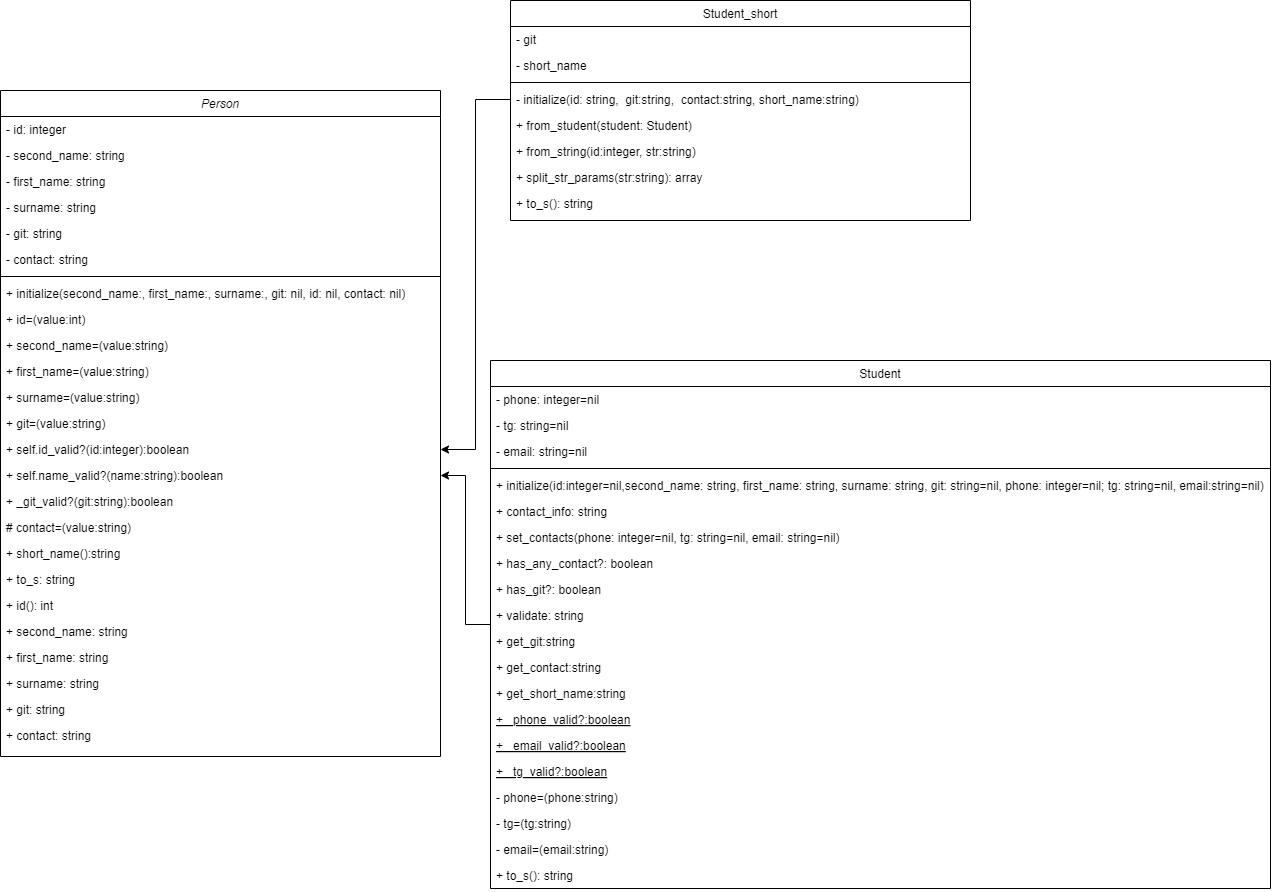

The diagram above was exported from draw.io. Its source (the exported page's mxGraphModel, read from the mxfile embedded in the PNG):
<mxGraphModel dx="1167" dy="674" grid="1" gridSize="10" guides="1" tooltips="1" connect="1" arrows="1" fold="1" page="1" pageScale="1" pageWidth="827" pageHeight="1169" math="0" shadow="0">
  <root>
    <mxCell id="0" />
    <mxCell id="1" parent="0" />
    <mxCell id="Niq8xGgrHxS081dB615K-1" value="Person" style="swimlane;fontStyle=2;align=center;verticalAlign=top;childLayout=stackLayout;horizontal=1;startSize=26;horizontalStack=0;resizeParent=1;resizeLast=0;collapsible=1;marginBottom=0;rounded=0;shadow=0;strokeWidth=1;" vertex="1" parent="1">
      <mxGeometry y="130" width="440" height="666" as="geometry">
        <mxRectangle x="230" y="140" width="160" height="26" as="alternateBounds" />
      </mxGeometry>
    </mxCell>
    <mxCell id="Niq8xGgrHxS081dB615K-2" value="- id: integer" style="text;align=left;verticalAlign=top;spacingLeft=4;spacingRight=4;overflow=hidden;rotatable=0;points=[[0,0.5],[1,0.5]];portConstraint=eastwest;" vertex="1" parent="Niq8xGgrHxS081dB615K-1">
      <mxGeometry y="26" width="440" height="26" as="geometry" />
    </mxCell>
    <mxCell id="Niq8xGgrHxS081dB615K-3" value="- second_name: string" style="text;align=left;verticalAlign=top;spacingLeft=4;spacingRight=4;overflow=hidden;rotatable=0;points=[[0,0.5],[1,0.5]];portConstraint=eastwest;rounded=0;shadow=0;html=0;" vertex="1" parent="Niq8xGgrHxS081dB615K-1">
      <mxGeometry y="52" width="440" height="26" as="geometry" />
    </mxCell>
    <mxCell id="Niq8xGgrHxS081dB615K-4" value="- first_name: string" style="text;align=left;verticalAlign=top;spacingLeft=4;spacingRight=4;overflow=hidden;rotatable=0;points=[[0,0.5],[1,0.5]];portConstraint=eastwest;rounded=0;shadow=0;html=0;" vertex="1" parent="Niq8xGgrHxS081dB615K-1">
      <mxGeometry y="78" width="440" height="26" as="geometry" />
    </mxCell>
    <mxCell id="Niq8xGgrHxS081dB615K-5" value="- surname: string" style="text;align=left;verticalAlign=top;spacingLeft=4;spacingRight=4;overflow=hidden;rotatable=0;points=[[0,0.5],[1,0.5]];portConstraint=eastwest;rounded=0;shadow=0;html=0;" vertex="1" parent="Niq8xGgrHxS081dB615K-1">
      <mxGeometry y="104" width="440" height="26" as="geometry" />
    </mxCell>
    <mxCell id="Niq8xGgrHxS081dB615K-6" value="- git: string" style="text;align=left;verticalAlign=top;spacingLeft=4;spacingRight=4;overflow=hidden;rotatable=0;points=[[0,0.5],[1,0.5]];portConstraint=eastwest;rounded=0;shadow=0;html=0;" vertex="1" parent="Niq8xGgrHxS081dB615K-1">
      <mxGeometry y="130" width="440" height="26" as="geometry" />
    </mxCell>
    <mxCell id="Niq8xGgrHxS081dB615K-7" value="- contact: string" style="text;align=left;verticalAlign=top;spacingLeft=4;spacingRight=4;overflow=hidden;rotatable=0;points=[[0,0.5],[1,0.5]];portConstraint=eastwest;rounded=0;shadow=0;html=0;" vertex="1" parent="Niq8xGgrHxS081dB615K-1">
      <mxGeometry y="156" width="440" height="26" as="geometry" />
    </mxCell>
    <mxCell id="Niq8xGgrHxS081dB615K-8" value="" style="line;html=1;strokeWidth=1;align=left;verticalAlign=middle;spacingTop=-1;spacingLeft=3;spacingRight=3;rotatable=0;labelPosition=right;points=[];portConstraint=eastwest;" vertex="1" parent="Niq8xGgrHxS081dB615K-1">
      <mxGeometry y="182" width="440" height="8" as="geometry" />
    </mxCell>
    <mxCell id="Niq8xGgrHxS081dB615K-9" value="+ initialize(second_name:, first_name:, surname:, git: nil, id: nil, contact: nil)" style="text;align=left;verticalAlign=top;spacingLeft=4;spacingRight=4;overflow=hidden;rotatable=0;points=[[0,0.5],[1,0.5]];portConstraint=eastwest;" vertex="1" parent="Niq8xGgrHxS081dB615K-1">
      <mxGeometry y="190" width="440" height="26" as="geometry" />
    </mxCell>
    <mxCell id="Niq8xGgrHxS081dB615K-10" value="+ id=(value:int)" style="text;align=left;verticalAlign=top;spacingLeft=4;spacingRight=4;overflow=hidden;rotatable=0;points=[[0,0.5],[1,0.5]];portConstraint=eastwest;" vertex="1" parent="Niq8xGgrHxS081dB615K-1">
      <mxGeometry y="216" width="440" height="26" as="geometry" />
    </mxCell>
    <mxCell id="Niq8xGgrHxS081dB615K-11" value="+ second_name=(value:string)" style="text;align=left;verticalAlign=top;spacingLeft=4;spacingRight=4;overflow=hidden;rotatable=0;points=[[0,0.5],[1,0.5]];portConstraint=eastwest;" vertex="1" parent="Niq8xGgrHxS081dB615K-1">
      <mxGeometry y="242" width="440" height="26" as="geometry" />
    </mxCell>
    <mxCell id="Niq8xGgrHxS081dB615K-12" value="+ first_name=(value:string)" style="text;align=left;verticalAlign=top;spacingLeft=4;spacingRight=4;overflow=hidden;rotatable=0;points=[[0,0.5],[1,0.5]];portConstraint=eastwest;" vertex="1" parent="Niq8xGgrHxS081dB615K-1">
      <mxGeometry y="268" width="440" height="26" as="geometry" />
    </mxCell>
    <mxCell id="Niq8xGgrHxS081dB615K-13" value="+ surname=(value:string)" style="text;align=left;verticalAlign=top;spacingLeft=4;spacingRight=4;overflow=hidden;rotatable=0;points=[[0,0.5],[1,0.5]];portConstraint=eastwest;" vertex="1" parent="Niq8xGgrHxS081dB615K-1">
      <mxGeometry y="294" width="440" height="26" as="geometry" />
    </mxCell>
    <mxCell id="Niq8xGgrHxS081dB615K-14" value="+ git=(value:string)" style="text;align=left;verticalAlign=top;spacingLeft=4;spacingRight=4;overflow=hidden;rotatable=0;points=[[0,0.5],[1,0.5]];portConstraint=eastwest;" vertex="1" parent="Niq8xGgrHxS081dB615K-1">
      <mxGeometry y="320" width="440" height="26" as="geometry" />
    </mxCell>
    <mxCell id="Niq8xGgrHxS081dB615K-15" value="+ self.id_valid?(id:integer):boolean" style="text;align=left;verticalAlign=top;spacingLeft=4;spacingRight=4;overflow=hidden;rotatable=0;points=[[0,0.5],[1,0.5]];portConstraint=eastwest;" vertex="1" parent="Niq8xGgrHxS081dB615K-1">
      <mxGeometry y="346" width="440" height="26" as="geometry" />
    </mxCell>
    <mxCell id="Niq8xGgrHxS081dB615K-16" value="+ self.name_valid?(name:string):boolean" style="text;align=left;verticalAlign=top;spacingLeft=4;spacingRight=4;overflow=hidden;rotatable=0;points=[[0,0.5],[1,0.5]];portConstraint=eastwest;" vertex="1" parent="Niq8xGgrHxS081dB615K-1">
      <mxGeometry y="372" width="440" height="26" as="geometry" />
    </mxCell>
    <mxCell id="Niq8xGgrHxS081dB615K-17" value="+ _git_valid?(git:string):boolean" style="text;align=left;verticalAlign=top;spacingLeft=4;spacingRight=4;overflow=hidden;rotatable=0;points=[[0,0.5],[1,0.5]];portConstraint=eastwest;" vertex="1" parent="Niq8xGgrHxS081dB615K-1">
      <mxGeometry y="398" width="440" height="26" as="geometry" />
    </mxCell>
    <mxCell id="Niq8xGgrHxS081dB615K-18" value="# contact=(value:string)" style="text;align=left;verticalAlign=top;spacingLeft=4;spacingRight=4;overflow=hidden;rotatable=0;points=[[0,0.5],[1,0.5]];portConstraint=eastwest;" vertex="1" parent="Niq8xGgrHxS081dB615K-1">
      <mxGeometry y="424" width="440" height="26" as="geometry" />
    </mxCell>
    <mxCell id="Niq8xGgrHxS081dB615K-19" value="+ short_name():string" style="text;align=left;verticalAlign=top;spacingLeft=4;spacingRight=4;overflow=hidden;rotatable=0;points=[[0,0.5],[1,0.5]];portConstraint=eastwest;" vertex="1" parent="Niq8xGgrHxS081dB615K-1">
      <mxGeometry y="450" width="440" height="26" as="geometry" />
    </mxCell>
    <mxCell id="Niq8xGgrHxS081dB615K-20" value="+ to_s: string" style="text;align=left;verticalAlign=top;spacingLeft=4;spacingRight=4;overflow=hidden;rotatable=0;points=[[0,0.5],[1,0.5]];portConstraint=eastwest;" vertex="1" parent="Niq8xGgrHxS081dB615K-1">
      <mxGeometry y="476" width="440" height="26" as="geometry" />
    </mxCell>
    <mxCell id="Niq8xGgrHxS081dB615K-21" value="+ id(): int" style="text;align=left;verticalAlign=top;spacingLeft=4;spacingRight=4;overflow=hidden;rotatable=0;points=[[0,0.5],[1,0.5]];portConstraint=eastwest;" vertex="1" parent="Niq8xGgrHxS081dB615K-1">
      <mxGeometry y="502" width="440" height="26" as="geometry" />
    </mxCell>
    <mxCell id="Niq8xGgrHxS081dB615K-22" value="+ second_name: string" style="text;align=left;verticalAlign=top;spacingLeft=4;spacingRight=4;overflow=hidden;rotatable=0;points=[[0,0.5],[1,0.5]];portConstraint=eastwest;" vertex="1" parent="Niq8xGgrHxS081dB615K-1">
      <mxGeometry y="528" width="440" height="26" as="geometry" />
    </mxCell>
    <mxCell id="Niq8xGgrHxS081dB615K-23" value="+ first_name: string" style="text;align=left;verticalAlign=top;spacingLeft=4;spacingRight=4;overflow=hidden;rotatable=0;points=[[0,0.5],[1,0.5]];portConstraint=eastwest;" vertex="1" parent="Niq8xGgrHxS081dB615K-1">
      <mxGeometry y="554" width="440" height="26" as="geometry" />
    </mxCell>
    <mxCell id="Niq8xGgrHxS081dB615K-24" value="+ surname: string" style="text;align=left;verticalAlign=top;spacingLeft=4;spacingRight=4;overflow=hidden;rotatable=0;points=[[0,0.5],[1,0.5]];portConstraint=eastwest;" vertex="1" parent="Niq8xGgrHxS081dB615K-1">
      <mxGeometry y="580" width="440" height="26" as="geometry" />
    </mxCell>
    <mxCell id="Niq8xGgrHxS081dB615K-25" value="+ git: string" style="text;align=left;verticalAlign=top;spacingLeft=4;spacingRight=4;overflow=hidden;rotatable=0;points=[[0,0.5],[1,0.5]];portConstraint=eastwest;" vertex="1" parent="Niq8xGgrHxS081dB615K-1">
      <mxGeometry y="606" width="440" height="26" as="geometry" />
    </mxCell>
    <mxCell id="Niq8xGgrHxS081dB615K-26" value="+ contact: string" style="text;align=left;verticalAlign=top;spacingLeft=4;spacingRight=4;overflow=hidden;rotatable=0;points=[[0,0.5],[1,0.5]];portConstraint=eastwest;" vertex="1" parent="Niq8xGgrHxS081dB615K-1">
      <mxGeometry y="632" width="440" height="26" as="geometry" />
    </mxCell>
    <mxCell id="Niq8xGgrHxS081dB615K-27" style="edgeStyle=orthogonalEdgeStyle;rounded=0;orthogonalLoop=1;jettySize=auto;html=1;entryX=1;entryY=0.5;entryDx=0;entryDy=0;" edge="1" parent="1" source="Niq8xGgrHxS081dB615K-28" target="Niq8xGgrHxS081dB615K-16">
      <mxGeometry relative="1" as="geometry" />
    </mxCell>
    <mxCell id="Niq8xGgrHxS081dB615K-28" value="Student" style="swimlane;fontStyle=0;align=center;verticalAlign=top;childLayout=stackLayout;horizontal=1;startSize=26;horizontalStack=0;resizeParent=1;resizeLast=0;collapsible=1;marginBottom=0;rounded=0;shadow=0;strokeWidth=1;" vertex="1" parent="1">
      <mxGeometry x="490" y="400" width="780" height="528" as="geometry">
        <mxRectangle x="130" y="380" width="160" height="26" as="alternateBounds" />
      </mxGeometry>
    </mxCell>
    <mxCell id="Niq8xGgrHxS081dB615K-29" value="- phone: integer=nil" style="text;align=left;verticalAlign=top;spacingLeft=4;spacingRight=4;overflow=hidden;rotatable=0;points=[[0,0.5],[1,0.5]];portConstraint=eastwest;" vertex="1" parent="Niq8xGgrHxS081dB615K-28">
      <mxGeometry y="26" width="780" height="26" as="geometry" />
    </mxCell>
    <mxCell id="Niq8xGgrHxS081dB615K-30" value="- tg: string=nil" style="text;align=left;verticalAlign=top;spacingLeft=4;spacingRight=4;overflow=hidden;rotatable=0;points=[[0,0.5],[1,0.5]];portConstraint=eastwest;rounded=0;shadow=0;html=0;" vertex="1" parent="Niq8xGgrHxS081dB615K-28">
      <mxGeometry y="52" width="780" height="26" as="geometry" />
    </mxCell>
    <mxCell id="Niq8xGgrHxS081dB615K-31" value="- email: string=nil" style="text;align=left;verticalAlign=top;spacingLeft=4;spacingRight=4;overflow=hidden;rotatable=0;points=[[0,0.5],[1,0.5]];portConstraint=eastwest;rounded=0;shadow=0;html=0;" vertex="1" parent="Niq8xGgrHxS081dB615K-28">
      <mxGeometry y="78" width="780" height="26" as="geometry" />
    </mxCell>
    <mxCell id="Niq8xGgrHxS081dB615K-32" value="" style="line;html=1;strokeWidth=1;align=left;verticalAlign=middle;spacingTop=-1;spacingLeft=3;spacingRight=3;rotatable=0;labelPosition=right;points=[];portConstraint=eastwest;" vertex="1" parent="Niq8xGgrHxS081dB615K-28">
      <mxGeometry y="104" width="780" height="8" as="geometry" />
    </mxCell>
    <mxCell id="Niq8xGgrHxS081dB615K-33" value="+ initialize(id:integer=nil,second_name: string, first_name: string, surname: string, git: string=nil, phone: integer=nil; tg: string=nil, email:string=nil)" style="text;align=left;verticalAlign=top;spacingLeft=4;spacingRight=4;overflow=hidden;rotatable=0;points=[[0,0.5],[1,0.5]];portConstraint=eastwest;" vertex="1" parent="Niq8xGgrHxS081dB615K-28">
      <mxGeometry y="112" width="780" height="26" as="geometry" />
    </mxCell>
    <mxCell id="Niq8xGgrHxS081dB615K-34" value="+ contact_info: string" style="text;align=left;verticalAlign=top;spacingLeft=4;spacingRight=4;overflow=hidden;rotatable=0;points=[[0,0.5],[1,0.5]];portConstraint=eastwest;" vertex="1" parent="Niq8xGgrHxS081dB615K-28">
      <mxGeometry y="138" width="780" height="26" as="geometry" />
    </mxCell>
    <mxCell id="Niq8xGgrHxS081dB615K-35" value="+ set_contacts(phone: integer=nil, tg: string=nil, email: string=nil)" style="text;align=left;verticalAlign=top;spacingLeft=4;spacingRight=4;overflow=hidden;rotatable=0;points=[[0,0.5],[1,0.5]];portConstraint=eastwest;" vertex="1" parent="Niq8xGgrHxS081dB615K-28">
      <mxGeometry y="164" width="780" height="26" as="geometry" />
    </mxCell>
    <mxCell id="Niq8xGgrHxS081dB615K-36" value="+ has_any_contact?: boolean" style="text;align=left;verticalAlign=top;spacingLeft=4;spacingRight=4;overflow=hidden;rotatable=0;points=[[0,0.5],[1,0.5]];portConstraint=eastwest;" vertex="1" parent="Niq8xGgrHxS081dB615K-28">
      <mxGeometry y="190" width="780" height="26" as="geometry" />
    </mxCell>
    <mxCell id="Niq8xGgrHxS081dB615K-37" value="+ has_git?: boolean" style="text;align=left;verticalAlign=top;spacingLeft=4;spacingRight=4;overflow=hidden;rotatable=0;points=[[0,0.5],[1,0.5]];portConstraint=eastwest;" vertex="1" parent="Niq8xGgrHxS081dB615K-28">
      <mxGeometry y="216" width="780" height="26" as="geometry" />
    </mxCell>
    <mxCell id="Niq8xGgrHxS081dB615K-38" value="+ validate: string" style="text;align=left;verticalAlign=top;spacingLeft=4;spacingRight=4;overflow=hidden;rotatable=0;points=[[0,0.5],[1,0.5]];portConstraint=eastwest;" vertex="1" parent="Niq8xGgrHxS081dB615K-28">
      <mxGeometry y="242" width="780" height="26" as="geometry" />
    </mxCell>
    <mxCell id="Niq8xGgrHxS081dB615K-39" value="+ get_git:string" style="text;align=left;verticalAlign=top;spacingLeft=4;spacingRight=4;overflow=hidden;rotatable=0;points=[[0,0.5],[1,0.5]];portConstraint=eastwest;" vertex="1" parent="Niq8xGgrHxS081dB615K-28">
      <mxGeometry y="268" width="780" height="26" as="geometry" />
    </mxCell>
    <mxCell id="Niq8xGgrHxS081dB615K-40" value="+ get_contact:string" style="text;align=left;verticalAlign=top;spacingLeft=4;spacingRight=4;overflow=hidden;rotatable=0;points=[[0,0.5],[1,0.5]];portConstraint=eastwest;" vertex="1" parent="Niq8xGgrHxS081dB615K-28">
      <mxGeometry y="294" width="780" height="26" as="geometry" />
    </mxCell>
    <mxCell id="Niq8xGgrHxS081dB615K-41" value="+ get_short_name:string" style="text;align=left;verticalAlign=top;spacingLeft=4;spacingRight=4;overflow=hidden;rotatable=0;points=[[0,0.5],[1,0.5]];portConstraint=eastwest;" vertex="1" parent="Niq8xGgrHxS081dB615K-28">
      <mxGeometry y="320" width="780" height="26" as="geometry" />
    </mxCell>
    <mxCell id="Niq8xGgrHxS081dB615K-42" value="+ _phone_valid?:boolean" style="text;align=left;verticalAlign=top;spacingLeft=4;spacingRight=4;overflow=hidden;rotatable=0;points=[[0,0.5],[1,0.5]];portConstraint=eastwest;fontStyle=4" vertex="1" parent="Niq8xGgrHxS081dB615K-28">
      <mxGeometry y="346" width="780" height="26" as="geometry" />
    </mxCell>
    <mxCell id="Niq8xGgrHxS081dB615K-43" value="+ _email_valid?:boolean" style="text;align=left;verticalAlign=top;spacingLeft=4;spacingRight=4;overflow=hidden;rotatable=0;points=[[0,0.5],[1,0.5]];portConstraint=eastwest;fontStyle=4" vertex="1" parent="Niq8xGgrHxS081dB615K-28">
      <mxGeometry y="372" width="780" height="26" as="geometry" />
    </mxCell>
    <mxCell id="Niq8xGgrHxS081dB615K-44" value="+ _tg_valid?:boolean" style="text;align=left;verticalAlign=top;spacingLeft=4;spacingRight=4;overflow=hidden;rotatable=0;points=[[0,0.5],[1,0.5]];portConstraint=eastwest;fontStyle=4" vertex="1" parent="Niq8xGgrHxS081dB615K-28">
      <mxGeometry y="398" width="780" height="26" as="geometry" />
    </mxCell>
    <mxCell id="Niq8xGgrHxS081dB615K-45" value="- phone=(phone:string)" style="text;align=left;verticalAlign=top;spacingLeft=4;spacingRight=4;overflow=hidden;rotatable=0;points=[[0,0.5],[1,0.5]];portConstraint=eastwest;" vertex="1" parent="Niq8xGgrHxS081dB615K-28">
      <mxGeometry y="424" width="780" height="26" as="geometry" />
    </mxCell>
    <mxCell id="Niq8xGgrHxS081dB615K-46" value="- tg=(tg:string)" style="text;align=left;verticalAlign=top;spacingLeft=4;spacingRight=4;overflow=hidden;rotatable=0;points=[[0,0.5],[1,0.5]];portConstraint=eastwest;" vertex="1" parent="Niq8xGgrHxS081dB615K-28">
      <mxGeometry y="450" width="780" height="26" as="geometry" />
    </mxCell>
    <mxCell id="Niq8xGgrHxS081dB615K-60" value="- email=(email:string)" style="text;align=left;verticalAlign=top;spacingLeft=4;spacingRight=4;overflow=hidden;rotatable=0;points=[[0,0.5],[1,0.5]];portConstraint=eastwest;" vertex="1" parent="Niq8xGgrHxS081dB615K-28">
      <mxGeometry y="476" width="780" height="26" as="geometry" />
    </mxCell>
    <mxCell id="Niq8xGgrHxS081dB615K-47" value="+ to_s(): string" style="text;align=left;verticalAlign=top;spacingLeft=4;spacingRight=4;overflow=hidden;rotatable=0;points=[[0,0.5],[1,0.5]];portConstraint=eastwest;" vertex="1" parent="Niq8xGgrHxS081dB615K-28">
      <mxGeometry y="502" width="780" height="26" as="geometry" />
    </mxCell>
    <mxCell id="Niq8xGgrHxS081dB615K-48" value="Student_short" style="swimlane;fontStyle=0;align=center;verticalAlign=top;childLayout=stackLayout;horizontal=1;startSize=26;horizontalStack=0;resizeParent=1;resizeLast=0;collapsible=1;marginBottom=0;rounded=0;shadow=0;strokeWidth=1;" vertex="1" parent="1">
      <mxGeometry x="510" y="40" width="460" height="220" as="geometry">
        <mxRectangle x="550" y="140" width="160" height="26" as="alternateBounds" />
      </mxGeometry>
    </mxCell>
    <mxCell id="Niq8xGgrHxS081dB615K-50" value="- git" style="text;align=left;verticalAlign=top;spacingLeft=4;spacingRight=4;overflow=hidden;rotatable=0;points=[[0,0.5],[1,0.5]];portConstraint=eastwest;rounded=0;shadow=0;html=0;" vertex="1" parent="Niq8xGgrHxS081dB615K-48">
      <mxGeometry y="26" width="460" height="26" as="geometry" />
    </mxCell>
    <mxCell id="Niq8xGgrHxS081dB615K-52" value="- short_name" style="text;align=left;verticalAlign=top;spacingLeft=4;spacingRight=4;overflow=hidden;rotatable=0;points=[[0,0.5],[1,0.5]];portConstraint=eastwest;rounded=0;shadow=0;html=0;" vertex="1" parent="Niq8xGgrHxS081dB615K-48">
      <mxGeometry y="52" width="460" height="26" as="geometry" />
    </mxCell>
    <mxCell id="Niq8xGgrHxS081dB615K-53" value="" style="line;html=1;strokeWidth=1;align=left;verticalAlign=middle;spacingTop=-1;spacingLeft=3;spacingRight=3;rotatable=0;labelPosition=right;points=[];portConstraint=eastwest;" vertex="1" parent="Niq8xGgrHxS081dB615K-48">
      <mxGeometry y="78" width="460" height="8" as="geometry" />
    </mxCell>
    <mxCell id="Niq8xGgrHxS081dB615K-54" value="- initialize(id: string,  git:string,  contact:string, short_name:string)" style="text;align=left;verticalAlign=top;spacingLeft=4;spacingRight=4;overflow=hidden;rotatable=0;points=[[0,0.5],[1,0.5]];portConstraint=eastwest;" vertex="1" parent="Niq8xGgrHxS081dB615K-48">
      <mxGeometry y="86" width="460" height="26" as="geometry" />
    </mxCell>
    <mxCell id="Niq8xGgrHxS081dB615K-55" value="+ from_student(student: Student)" style="text;align=left;verticalAlign=top;spacingLeft=4;spacingRight=4;overflow=hidden;rotatable=0;points=[[0,0.5],[1,0.5]];portConstraint=eastwest;" vertex="1" parent="Niq8xGgrHxS081dB615K-48">
      <mxGeometry y="112" width="460" height="26" as="geometry" />
    </mxCell>
    <mxCell id="Niq8xGgrHxS081dB615K-56" value="+ from_string(id:integer, str:string)" style="text;align=left;verticalAlign=top;spacingLeft=4;spacingRight=4;overflow=hidden;rotatable=0;points=[[0,0.5],[1,0.5]];portConstraint=eastwest;" vertex="1" parent="Niq8xGgrHxS081dB615K-48">
      <mxGeometry y="138" width="460" height="26" as="geometry" />
    </mxCell>
    <mxCell id="Niq8xGgrHxS081dB615K-57" value="+ split_str_params(str:string): array" style="text;align=left;verticalAlign=top;spacingLeft=4;spacingRight=4;overflow=hidden;rotatable=0;points=[[0,0.5],[1,0.5]];portConstraint=eastwest;" vertex="1" parent="Niq8xGgrHxS081dB615K-48">
      <mxGeometry y="164" width="460" height="26" as="geometry" />
    </mxCell>
    <mxCell id="Niq8xGgrHxS081dB615K-58" value="+ to_s(): string" style="text;align=left;verticalAlign=top;spacingLeft=4;spacingRight=4;overflow=hidden;rotatable=0;points=[[0,0.5],[1,0.5]];portConstraint=eastwest;" vertex="1" parent="Niq8xGgrHxS081dB615K-48">
      <mxGeometry y="190" width="460" height="26" as="geometry" />
    </mxCell>
    <mxCell id="Niq8xGgrHxS081dB615K-59" style="edgeStyle=orthogonalEdgeStyle;rounded=0;orthogonalLoop=1;jettySize=auto;html=1;entryX=1;entryY=0.5;entryDx=0;entryDy=0;" edge="1" parent="1" source="Niq8xGgrHxS081dB615K-54" target="Niq8xGgrHxS081dB615K-15">
      <mxGeometry relative="1" as="geometry" />
    </mxCell>
  </root>
</mxGraphModel>